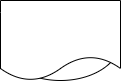

The diagram above was exported from draw.io. Its source (the exported page's mxGraphModel, read from the mxfile embedded in the PNG):
<mxGraphModel dx="880" dy="438" grid="1" gridSize="10" guides="1" tooltips="1" connect="1" arrows="1" fold="1" page="1" pageScale="1" pageWidth="850" pageHeight="1100" math="0" shadow="0">
  <root>
    <mxCell id="0" />
    <mxCell id="1" parent="0" />
    <mxCell id="YKZ_oVw3e7dPjgjm-vJd-6" value="" style="ellipse;whiteSpace=wrap;html=1;" vertex="1" parent="1">
      <mxGeometry x="360" y="190" width="120" height="80" as="geometry" />
    </mxCell>
    <mxCell id="YKZ_oVw3e7dPjgjm-vJd-7" value="" style="shape=document;whiteSpace=wrap;html=1;boundedLbl=1;" vertex="1" parent="1">
      <mxGeometry x="360" y="190" width="120" height="80" as="geometry" />
    </mxCell>
  </root>
</mxGraphModel>